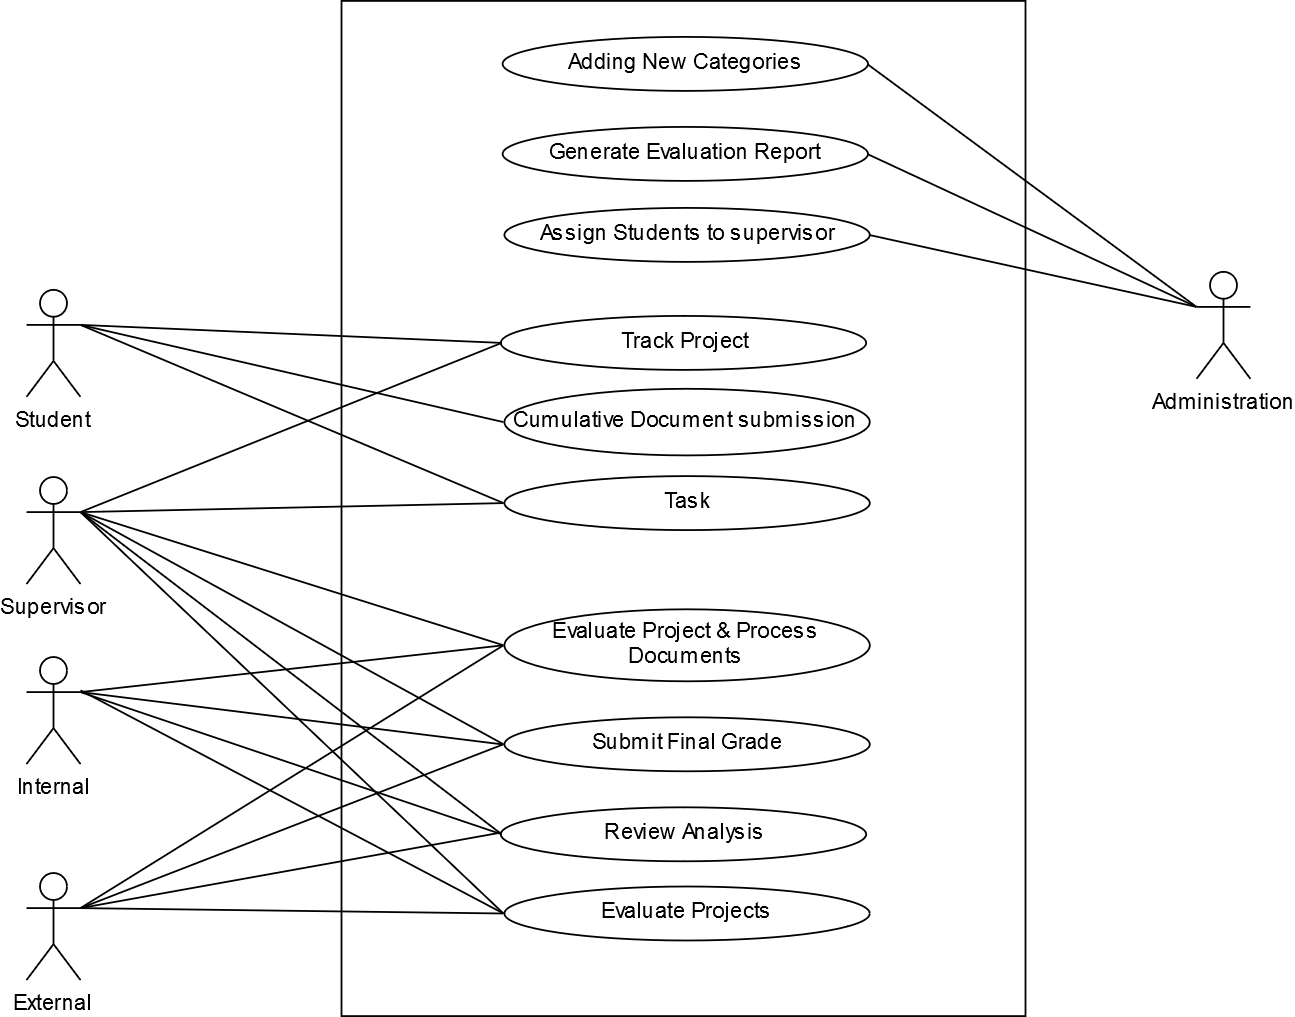

The diagram above was exported from draw.io. Its source (the exported page's mxGraphModel, read from the mxfile embedded in the PNG):
<mxGraphModel dx="840" dy="481" grid="0" gridSize="10" guides="1" tooltips="1" connect="1" arrows="1" fold="1" page="1" pageScale="1" pageWidth="827" pageHeight="1169" math="0" shadow="0">
  <root>
    <mxCell id="0" />
    <mxCell id="1" parent="0" />
    <mxCell id="E0B1mLDB5EBoitR6qpPO-1" value="" style="rounded=0;whiteSpace=wrap;html=1;" parent="1" vertex="1">
      <mxGeometry x="270" y="80" width="380" height="564" as="geometry" />
    </mxCell>
    <mxCell id="E0B1mLDB5EBoitR6qpPO-2" value="Supervisor" style="shape=umlActor;verticalLabelPosition=bottom;labelBackgroundColor=#ffffff;verticalAlign=top;html=1;outlineConnect=0;" parent="1" vertex="1">
      <mxGeometry x="95" y="344" width="30" height="60" as="geometry" />
    </mxCell>
    <mxCell id="E0B1mLDB5EBoitR6qpPO-4" value="Administration" style="shape=umlActor;verticalLabelPosition=bottom;labelBackgroundColor=#ffffff;verticalAlign=top;html=1;outlineConnect=0;" parent="1" vertex="1">
      <mxGeometry x="745" y="230" width="30" height="60" as="geometry" />
    </mxCell>
    <mxCell id="E0B1mLDB5EBoitR6qpPO-5" value="Adding New Categories" style="ellipse;whiteSpace=wrap;html=1;" parent="1" vertex="1">
      <mxGeometry x="359" y="100" width="203" height="30" as="geometry" />
    </mxCell>
    <mxCell id="E0B1mLDB5EBoitR6qpPO-8" value="Student" style="shape=umlActor;verticalLabelPosition=bottom;labelBackgroundColor=#ffffff;verticalAlign=top;html=1;outlineConnect=0;" parent="1" vertex="1">
      <mxGeometry x="95" y="240" width="30" height="60" as="geometry" />
    </mxCell>
    <mxCell id="E0B1mLDB5EBoitR6qpPO-9" value="Internal" style="shape=umlActor;verticalLabelPosition=bottom;labelBackgroundColor=#ffffff;verticalAlign=top;html=1;outlineConnect=0;" parent="1" vertex="1">
      <mxGeometry x="95" y="444" width="30" height="60" as="geometry" />
    </mxCell>
    <mxCell id="E0B1mLDB5EBoitR6qpPO-10" value="External" style="shape=umlActor;verticalLabelPosition=bottom;labelBackgroundColor=#ffffff;verticalAlign=top;html=1;outlineConnect=0;" parent="1" vertex="1">
      <mxGeometry x="95" y="564" width="30" height="60" as="geometry" />
    </mxCell>
    <mxCell id="E0B1mLDB5EBoitR6qpPO-15" value="Generate Evaluation Report" style="ellipse;whiteSpace=wrap;html=1;" parent="1" vertex="1">
      <mxGeometry x="359" y="150" width="203" height="30" as="geometry" />
    </mxCell>
    <mxCell id="E0B1mLDB5EBoitR6qpPO-16" value="Evaluate Projects" style="ellipse;whiteSpace=wrap;html=1;" parent="1" vertex="1">
      <mxGeometry x="360" y="572" width="203" height="30" as="geometry" />
    </mxCell>
    <mxCell id="denzZ10vpHTrQtfpK43i-1" value="Assign Students to supervisor" style="ellipse;whiteSpace=wrap;html=1;" parent="1" vertex="1">
      <mxGeometry x="360" y="195" width="203" height="30" as="geometry" />
    </mxCell>
    <mxCell id="denzZ10vpHTrQtfpK43i-2" value="" style="endArrow=none;html=1;entryX=1;entryY=0.5;entryDx=0;entryDy=0;exitX=0;exitY=0.3333333333333333;exitDx=0;exitDy=0;exitPerimeter=0;" parent="1" source="E0B1mLDB5EBoitR6qpPO-4" target="E0B1mLDB5EBoitR6qpPO-5" edge="1">
      <mxGeometry width="50" height="50" relative="1" as="geometry">
        <mxPoint x="690" y="190" as="sourcePoint" />
        <mxPoint x="740" y="140" as="targetPoint" />
      </mxGeometry>
    </mxCell>
    <mxCell id="denzZ10vpHTrQtfpK43i-3" value="" style="endArrow=none;html=1;exitX=0;exitY=0.3333333333333333;exitDx=0;exitDy=0;exitPerimeter=0;entryX=1;entryY=0.5;entryDx=0;entryDy=0;" parent="1" source="E0B1mLDB5EBoitR6qpPO-4" target="E0B1mLDB5EBoitR6qpPO-15" edge="1">
      <mxGeometry width="50" height="50" relative="1" as="geometry">
        <mxPoint x="745" y="250" as="sourcePoint" />
        <mxPoint x="680" y="240" as="targetPoint" />
      </mxGeometry>
    </mxCell>
    <mxCell id="denzZ10vpHTrQtfpK43i-4" value="" style="endArrow=none;html=1;entryX=0;entryY=0.5;entryDx=0;entryDy=0;" parent="1" target="E0B1mLDB5EBoitR6qpPO-16" edge="1">
      <mxGeometry width="50" height="50" relative="1" as="geometry">
        <mxPoint x="125" y="364" as="sourcePoint" />
        <mxPoint x="680" y="240" as="targetPoint" />
      </mxGeometry>
    </mxCell>
    <mxCell id="denzZ10vpHTrQtfpK43i-5" value="" style="endArrow=none;html=1;exitX=0;exitY=0.3333333333333333;exitDx=0;exitDy=0;exitPerimeter=0;entryX=1;entryY=0.5;entryDx=0;entryDy=0;" parent="1" source="E0B1mLDB5EBoitR6qpPO-4" target="denzZ10vpHTrQtfpK43i-1" edge="1">
      <mxGeometry width="50" height="50" relative="1" as="geometry">
        <mxPoint x="745" y="250" as="sourcePoint" />
        <mxPoint x="680" y="240" as="targetPoint" />
      </mxGeometry>
    </mxCell>
    <mxCell id="denzZ10vpHTrQtfpK43i-8" value="Track Project" style="ellipse;whiteSpace=wrap;html=1;" parent="1" vertex="1">
      <mxGeometry x="358.5" y="255" width="203" height="30" as="geometry" />
    </mxCell>
    <mxCell id="denzZ10vpHTrQtfpK43i-9" value="" style="endArrow=none;html=1;exitX=1;exitY=0.3333333333333333;exitDx=0;exitDy=0;exitPerimeter=0;entryX=0;entryY=0.5;entryDx=0;entryDy=0;" parent="1" source="E0B1mLDB5EBoitR6qpPO-8" target="denzZ10vpHTrQtfpK43i-8" edge="1">
      <mxGeometry width="50" height="50" relative="1" as="geometry">
        <mxPoint x="190" y="360" as="sourcePoint" />
        <mxPoint x="240" y="310" as="targetPoint" />
      </mxGeometry>
    </mxCell>
    <mxCell id="denzZ10vpHTrQtfpK43i-10" value="Task" style="ellipse;whiteSpace=wrap;html=1;" parent="1" vertex="1">
      <mxGeometry x="360" y="344" width="203" height="30" as="geometry" />
    </mxCell>
    <mxCell id="denzZ10vpHTrQtfpK43i-11" value="" style="endArrow=none;html=1;exitX=1;exitY=0.3333333333333333;exitDx=0;exitDy=0;exitPerimeter=0;entryX=0;entryY=0.5;entryDx=0;entryDy=0;" parent="1" source="E0B1mLDB5EBoitR6qpPO-2" edge="1" target="denzZ10vpHTrQtfpK43i-10">
      <mxGeometry width="50" height="50" relative="1" as="geometry">
        <mxPoint x="190" y="420" as="sourcePoint" />
        <mxPoint x="360" y="444" as="targetPoint" />
      </mxGeometry>
    </mxCell>
    <mxCell id="denzZ10vpHTrQtfpK43i-12" value="Cumulative Document submission&amp;nbsp;" style="ellipse;whiteSpace=wrap;html=1;" parent="1" vertex="1">
      <mxGeometry x="360" y="295" width="203" height="37" as="geometry" />
    </mxCell>
    <mxCell id="denzZ10vpHTrQtfpK43i-13" value="" style="endArrow=none;html=1;exitX=1;exitY=0.3333333333333333;exitDx=0;exitDy=0;exitPerimeter=0;entryX=0;entryY=0.5;entryDx=0;entryDy=0;" parent="1" source="E0B1mLDB5EBoitR6qpPO-8" target="denzZ10vpHTrQtfpK43i-12" edge="1">
      <mxGeometry width="50" height="50" relative="1" as="geometry">
        <mxPoint x="190" y="360" as="sourcePoint" />
        <mxPoint x="240" y="310" as="targetPoint" />
      </mxGeometry>
    </mxCell>
    <mxCell id="denzZ10vpHTrQtfpK43i-14" value="Evaluate Project &amp;amp; Process Documents" style="ellipse;whiteSpace=wrap;html=1;" parent="1" vertex="1">
      <mxGeometry x="360" y="418" width="203" height="40" as="geometry" />
    </mxCell>
    <mxCell id="denzZ10vpHTrQtfpK43i-15" value="" style="endArrow=none;html=1;exitX=1;exitY=0.3333333333333333;exitDx=0;exitDy=0;exitPerimeter=0;entryX=0;entryY=0.5;entryDx=0;entryDy=0;" parent="1" source="E0B1mLDB5EBoitR6qpPO-2" target="denzZ10vpHTrQtfpK43i-14" edge="1">
      <mxGeometry width="50" height="50" relative="1" as="geometry">
        <mxPoint x="190" y="420" as="sourcePoint" />
        <mxPoint x="240" y="370" as="targetPoint" />
      </mxGeometry>
    </mxCell>
    <mxCell id="denzZ10vpHTrQtfpK43i-16" value="" style="endArrow=none;html=1;exitX=1;exitY=0.3333333333333333;exitDx=0;exitDy=0;exitPerimeter=0;entryX=0;entryY=0.5;entryDx=0;entryDy=0;" parent="1" source="E0B1mLDB5EBoitR6qpPO-9" target="denzZ10vpHTrQtfpK43i-14" edge="1">
      <mxGeometry width="50" height="50" relative="1" as="geometry">
        <mxPoint x="190" y="520" as="sourcePoint" />
        <mxPoint x="240" y="470" as="targetPoint" />
      </mxGeometry>
    </mxCell>
    <mxCell id="denzZ10vpHTrQtfpK43i-17" value="" style="endArrow=none;html=1;exitX=1;exitY=0.3333333333333333;exitDx=0;exitDy=0;exitPerimeter=0;entryX=0;entryY=0.5;entryDx=0;entryDy=0;" parent="1" source="E0B1mLDB5EBoitR6qpPO-10" target="denzZ10vpHTrQtfpK43i-14" edge="1">
      <mxGeometry width="50" height="50" relative="1" as="geometry">
        <mxPoint x="190" y="640" as="sourcePoint" />
        <mxPoint x="240" y="590" as="targetPoint" />
      </mxGeometry>
    </mxCell>
    <mxCell id="denzZ10vpHTrQtfpK43i-18" value="" style="endArrow=none;html=1;exitX=1;exitY=0.3333333333333333;exitDx=0;exitDy=0;exitPerimeter=0;entryX=0;entryY=0.5;entryDx=0;entryDy=0;" parent="1" source="E0B1mLDB5EBoitR6qpPO-2" target="denzZ10vpHTrQtfpK43i-8" edge="1">
      <mxGeometry width="50" height="50" relative="1" as="geometry">
        <mxPoint x="190" y="420" as="sourcePoint" />
        <mxPoint x="360" y="444" as="targetPoint" />
      </mxGeometry>
    </mxCell>
    <mxCell id="denzZ10vpHTrQtfpK43i-19" value="Submit Final Grade" style="ellipse;whiteSpace=wrap;html=1;" parent="1" vertex="1">
      <mxGeometry x="360" y="478" width="203" height="30" as="geometry" />
    </mxCell>
    <mxCell id="denzZ10vpHTrQtfpK43i-20" value="" style="endArrow=none;html=1;exitX=1;exitY=0.3333333333333333;exitDx=0;exitDy=0;exitPerimeter=0;entryX=0;entryY=0.5;entryDx=0;entryDy=0;" parent="1" source="E0B1mLDB5EBoitR6qpPO-2" target="denzZ10vpHTrQtfpK43i-19" edge="1">
      <mxGeometry width="50" height="50" relative="1" as="geometry">
        <mxPoint x="190" y="420" as="sourcePoint" />
        <mxPoint x="240" y="370" as="targetPoint" />
      </mxGeometry>
    </mxCell>
    <mxCell id="denzZ10vpHTrQtfpK43i-21" value="" style="endArrow=none;html=1;exitX=1;exitY=0.3333333333333333;exitDx=0;exitDy=0;exitPerimeter=0;entryX=0;entryY=0.5;entryDx=0;entryDy=0;" parent="1" source="E0B1mLDB5EBoitR6qpPO-9" edge="1" target="denzZ10vpHTrQtfpK43i-23">
      <mxGeometry width="50" height="50" relative="1" as="geometry">
        <mxPoint x="125" y="464" as="sourcePoint" />
        <mxPoint x="370" y="540" as="targetPoint" />
      </mxGeometry>
    </mxCell>
    <mxCell id="denzZ10vpHTrQtfpK43i-22" value="" style="endArrow=none;html=1;exitX=1;exitY=0.3333333333333333;exitDx=0;exitDy=0;exitPerimeter=0;" parent="1" source="E0B1mLDB5EBoitR6qpPO-10" edge="1">
      <mxGeometry width="50" height="50" relative="1" as="geometry">
        <mxPoint x="125" y="584" as="sourcePoint" />
        <mxPoint x="370" y="540" as="targetPoint" />
      </mxGeometry>
    </mxCell>
    <mxCell id="denzZ10vpHTrQtfpK43i-23" value="Review Analysis" style="ellipse;whiteSpace=wrap;html=1;" parent="1" vertex="1">
      <mxGeometry x="358.5" y="528" width="203" height="30" as="geometry" />
    </mxCell>
    <mxCell id="denzZ10vpHTrQtfpK43i-24" value="" style="endArrow=none;html=1;exitX=1;exitY=0.3333333333333333;exitDx=0;exitDy=0;exitPerimeter=0;entryX=0;entryY=0.5;entryDx=0;entryDy=0;" parent="1" source="E0B1mLDB5EBoitR6qpPO-2" target="denzZ10vpHTrQtfpK43i-23" edge="1">
      <mxGeometry width="50" height="50" relative="1" as="geometry">
        <mxPoint x="190" y="420" as="sourcePoint" />
        <mxPoint x="240" y="370" as="targetPoint" />
      </mxGeometry>
    </mxCell>
    <mxCell id="denzZ10vpHTrQtfpK43i-25" value="" style="endArrow=none;html=1;exitX=1;exitY=0.3333333333333333;exitDx=0;exitDy=0;exitPerimeter=0;entryX=0;entryY=0.5;entryDx=0;entryDy=0;" parent="1" source="E0B1mLDB5EBoitR6qpPO-10" edge="1" target="denzZ10vpHTrQtfpK43i-19">
      <mxGeometry width="50" height="50" relative="1" as="geometry">
        <mxPoint x="125" y="584" as="sourcePoint" />
        <mxPoint x="223" y="679" as="targetPoint" />
      </mxGeometry>
    </mxCell>
    <mxCell id="wxUjE2fJaymxbfoXriuP-1" value="" style="endArrow=none;html=1;exitX=1;exitY=0.3333333333333333;exitDx=0;exitDy=0;exitPerimeter=0;entryX=0;entryY=0.5;entryDx=0;entryDy=0;" edge="1" parent="1" source="E0B1mLDB5EBoitR6qpPO-8" target="denzZ10vpHTrQtfpK43i-10">
      <mxGeometry width="50" height="50" relative="1" as="geometry">
        <mxPoint x="190" y="360" as="sourcePoint" />
        <mxPoint x="240" y="310" as="targetPoint" />
      </mxGeometry>
    </mxCell>
    <mxCell id="wxUjE2fJaymxbfoXriuP-2" value="" style="endArrow=none;html=1;entryX=0;entryY=0.5;entryDx=0;entryDy=0;" edge="1" parent="1" target="E0B1mLDB5EBoitR6qpPO-16">
      <mxGeometry width="50" height="50" relative="1" as="geometry">
        <mxPoint x="125" y="463" as="sourcePoint" />
        <mxPoint x="360" y="210" as="targetPoint" />
      </mxGeometry>
    </mxCell>
    <mxCell id="wxUjE2fJaymxbfoXriuP-3" value="" style="endArrow=none;html=1;entryX=0;entryY=0.5;entryDx=0;entryDy=0;exitX=1;exitY=0.3333333333333333;exitDx=0;exitDy=0;exitPerimeter=0;" edge="1" parent="1" source="E0B1mLDB5EBoitR6qpPO-10" target="E0B1mLDB5EBoitR6qpPO-16">
      <mxGeometry width="50" height="50" relative="1" as="geometry">
        <mxPoint x="125" y="463" as="sourcePoint" />
        <mxPoint x="360" y="210" as="targetPoint" />
      </mxGeometry>
    </mxCell>
    <mxCell id="wxUjE2fJaymxbfoXriuP-4" value="" style="endArrow=none;html=1;exitX=1;exitY=0.3333333333333333;exitDx=0;exitDy=0;exitPerimeter=0;" edge="1" parent="1" source="E0B1mLDB5EBoitR6qpPO-9">
      <mxGeometry width="50" height="50" relative="1" as="geometry">
        <mxPoint x="125" y="464" as="sourcePoint" />
        <mxPoint x="359" y="493" as="targetPoint" />
      </mxGeometry>
    </mxCell>
  </root>
</mxGraphModel>